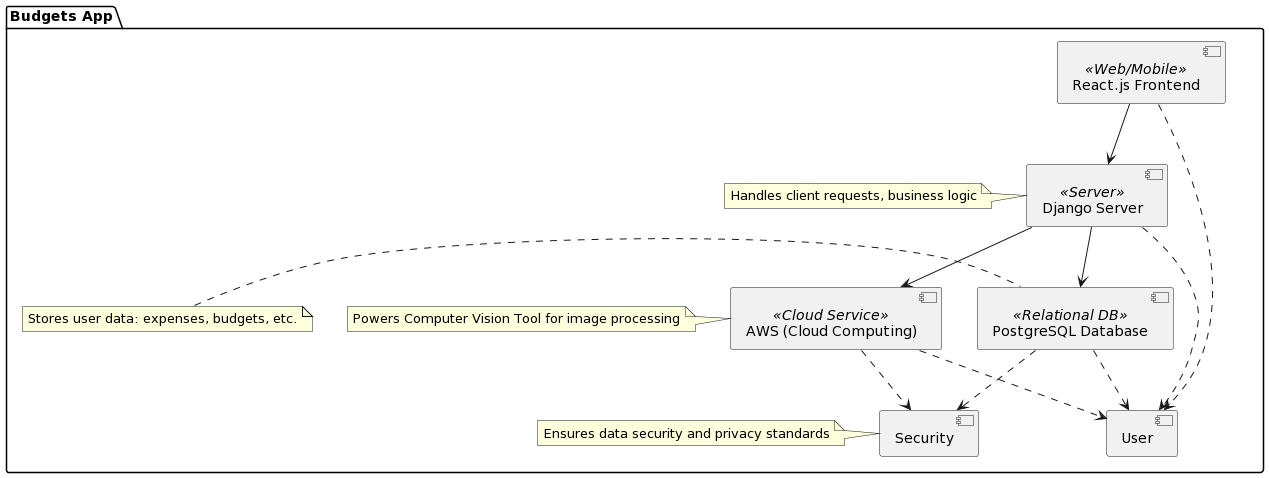

The diagram above was rendered by PlantUML. Its source (embedded in the PNG):
@startuml
package "Budgets App" {
    [React.js Frontend] --> [Django Server]
    [Django Server] --> [PostgreSQL Database]
    [Django Server] --> [AWS (Cloud Computing)]
    [User]

    [React.js Frontend] ..> [User]
    [Django Server] ..> [User]
    [PostgreSQL Database] ..> [User]
    [AWS (Cloud Computing)] ..> [User]

    [PostgreSQL Database] ..> [Security]
    [AWS (Cloud Computing)] ..> [Security]
    
    note "Handles client requests, business logic" as N1
    note "Stores user data: expenses, budgets, etc." as N2
    note "Powers Computer Vision Tool for image processing" as N3
    note "Ensures data security and privacy standards" as N4

    [React.js Frontend] << Web/Mobile >>
    [Django Server] << Server >>
    [PostgreSQL Database] << Relational DB >>
    [AWS (Cloud Computing)] << Cloud Service >>

    N1 . [Django Server]
    N2 . [PostgreSQL Database]
    N3 . [AWS (Cloud Computing)]
    N4 . [Security]
    
    [React.js Frontend]
    [Django Server]
    [PostgreSQL Database]
    [AWS (Cloud Computing)]
    [Security]
}
@enduml